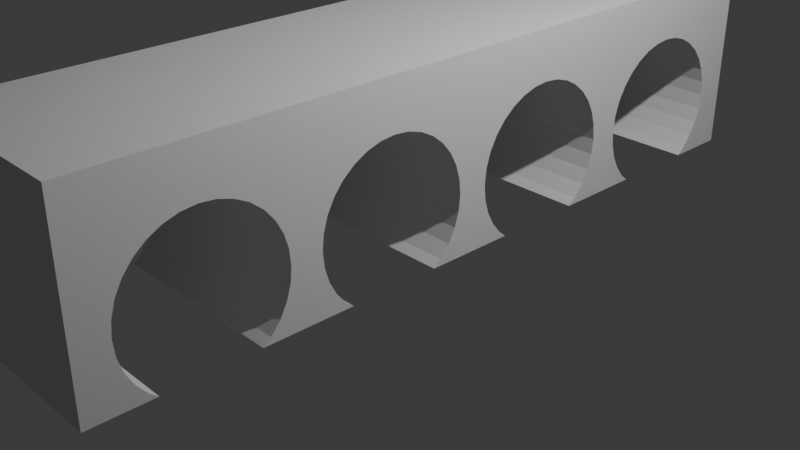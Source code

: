 # Source: 4_2_GeometryNodesPractice3_August22nd2024_holes.blend  (saved by Blender 4.2.66; exported with 4.5.12 LTS)
import bpy
from mathutils import Matrix  # noqa: F401  (used for matrix-valued properties, if any)

bpy.ops.wm.read_factory_settings(use_empty=True)
scene = bpy.context.scene
scene.name = 'Scene'

# ---- collections
col_collection = bpy.data.collections.new('Collection'); scene.collection.children.link(col_collection)

# ---- node groups
ng_geometry_nodes = bpy.data.node_groups.new('Geometry Nodes', 'GeometryNodeTree')
_s = ng_geometry_nodes.interface.new_socket(name='Geometry', in_out='OUTPUT', socket_type='NodeSocketGeometry')
_s = ng_geometry_nodes.interface.new_socket(name='Geometry', in_out='INPUT', socket_type='NodeSocketGeometry')
_s = ng_geometry_nodes.interface.new_socket(name='Count', in_out='INPUT', socket_type='NodeSocketInt')
_s.default_value = 4
_s.min_value = 1
_s.max_value = 10000
_s = ng_geometry_nodes.interface.new_socket(name='Start Location', in_out='INPUT', socket_type='NodeSocketVector')
_s.subtype = 'TRANSLATION'
_s.default_value = (0.3, -2.8, 0.0)
_s = ng_geometry_nodes.interface.new_socket(name='Offset', in_out='INPUT', socket_type='NodeSocketVector')
_s.subtype = 'TRANSLATION'
_s.default_value = (0.0, 1.9, 0.0)
_s = ng_geometry_nodes.interface.new_socket(name='Vertices', in_out='INPUT', socket_type='NodeSocketInt')
_s.default_value = 32
_s.min_value = 3
_s.max_value = 512
_s = ng_geometry_nodes.interface.new_socket(name='Radius', in_out='INPUT', socket_type='NodeSocketFloat')
_s.subtype = 'DISTANCE'
_s.default_value = 0.9
_s.min_value = 0.0
_s = ng_geometry_nodes.interface.new_socket(name='Depth', in_out='INPUT', socket_type='NodeSocketFloat')
_s.subtype = 'DISTANCE'
_s.default_value = 7.2
_s.min_value = 0.0
_s = ng_geometry_nodes.interface.new_socket(name='Rotation', in_out='INPUT', socket_type='NodeSocketRotation')
ng_geometry_nodes.is_modifier = True
_N = ng_geometry_nodes.nodes; _L = ng_geometry_nodes.links
n0 = _N.new('NodeGroupInput'); n0.name = 'Group Input'; n0.location = (-488, -34)
n1 = _N.new('NodeGroupOutput'); n1.name = 'Group Output'; n1.location = (499, 6)
n2 = _N.new('GeometryNodeMeshLine'); n2.name = 'Mesh Line'; n2.location = (-219, -111)
n3 = _N.new('GeometryNodeInstanceOnPoints'); n3.name = 'Instance on Points'; n3.location = (-15, -133)
n4 = _N.new('GeometryNodeMeshBoolean'); n4.name = 'Mesh Boolean'; n4.location = (223, 12)
n5 = _N.new('GeometryNodeMeshCylinder'); n5.name = 'Cylinder'; n5.location = (-255, -287)
_L.new(n4.outputs[0], n1.inputs[0])
_L.new(n2.outputs[0], n3.inputs[0])
_L.new(n0.outputs[0], n4.inputs[0])
_L.new(n3.outputs[0], n4.inputs[1])
_L.new(n5.outputs[0], n3.inputs[2])
_L.new(n0.outputs[1], n2.inputs[0])
_L.new(n0.outputs[2], n2.inputs[2])
_L.new(n0.outputs[3], n2.inputs[3])
_L.new(n0.outputs[4], n5.inputs[0])
_L.new(n0.outputs[5], n5.inputs[3])
_L.new(n0.outputs[6], n5.inputs[4])
_L.new(n0.outputs[7], n3.inputs[5])
n1.is_active_output = True

# ---- world
world_world = bpy.data.worlds.new('World'); scene.world = world_world
world_world.use_nodes = True; world_world.node_tree.nodes.clear()
_N = world_world.node_tree.nodes; _L = world_world.node_tree.links
n0 = _N.new('ShaderNodeOutputWorld'); n0.name = 'World Output'; n0.location = (300, 300)
n1 = _N.new('ShaderNodeBackground'); n1.name = 'Background'; n1.location = (10, 300)
n1.inputs[0].default_value = (0.05088, 0.05088, 0.05088, 1.0)
_L.new(n1.outputs[0], n0.inputs[0])
n0.is_active_output = True
world_world.color = (0.05088, 0.05088, 0.05088)
world_world.sun_shadow_jitter_overblur = 0.0

# ---- cameras
cam_camera = bpy.data.cameras.new('Camera')
cam_camera.clip_end = 100.0
cam_camera.ortho_scale = 7.314

# ---- lights
light_light = bpy.data.lights.new('Light', 'POINT')
light_light.energy = 1000.0
light_light.shadow_soft_size = 0.1

# ---- meshes
me_cube = bpy.data.meshes.new('Cube')
me_cube.from_pydata([(-1.0, -4.118, -1.0), (-1.0, -4.118, 1.0), (-1.0, 4.118, -1.0), (-1.0, 4.118, 1.0), (1.0, -4.118, -1.0), (1.0, -4.118, 1.0), (1.0, 4.118, -1.0), (1.0, 4.118, 1.0)], [], [(0, 1, 3, 2), (2, 3, 7, 6), (6, 7, 5, 4), (4, 5, 1, 0), (2, 6, 4, 0), (7, 3, 1, 5)])
_uv = me_cube.uv_layers.new(name='UVMap')
_uv.uv.foreach_set('vector', [0.375, 0.0, 0.625, 0.0, 0.625, 0.25, 0.375, 0.25, 0.375, 0.25, 0.625, 0.25, 0.625, 0.5, 0.375, 0.5, 0.375, 0.5, 0.625, 0.5, 0.625, 0.75, 0.375, 0.75, 0.375, 0.75, 0.625, 0.75, 0.625, 1.0, 0.375, 1.0, 0.125, 0.5, 0.375, 0.5, 0.375, 0.75, 0.125, 0.75, 0.625, 0.5, 0.875, 0.5, 0.875, 0.75, 0.625, 0.75])
me_cube.update()

# ---- objects
ob_light = bpy.data.objects.new('Light', light_light)
ob_camera_lifeisvaluable = bpy.data.objects.new('Camera_LifeIsValuable', cam_camera)
ob_cube = bpy.data.objects.new('Cube', me_cube)

# ---- transforms, parenting, visibility, modifiers, constraints
ob_light.location = (4.076, 1.005, 5.904)
ob_light.rotation_euler = (0.6503, 0.05522, 1.866)
ob_light.lock_rotations_4d = False
ob_light.empty_display_type = 'ARROWS'
ob_light.color = (0.0, 0.0, 0.0, 0.0)
ob_light.lineart.crease_threshold = 0.0
ob_camera_lifeisvaluable.location = (7.359, -6.926, 4.958)
ob_camera_lifeisvaluable.rotation_euler = (1.109, 0.0, 0.8149)
ob_camera_lifeisvaluable.lock_rotations_4d = False
ob_camera_lifeisvaluable.empty_display_type = 'ARROWS'
ob_camera_lifeisvaluable.color = (0.0, 0.0, 0.0, 0.0)
ob_camera_lifeisvaluable.display_type = 'WIRE'
ob_camera_lifeisvaluable.lineart.crease_threshold = 0.0
ob_cube.location = (0.0, 0.0, 1.008)
_m = ob_cube.modifiers.new('GeometryNodes', 'NODES')
_m.node_group = ng_geometry_nodes
_gi = [s.identifier for s in ng_geometry_nodes.interface.items_tree if s.item_type == 'SOCKET' and s.in_out == 'INPUT']
_m[_gi[2]] = (0.3, -2.96, -0.35)  # Start Location
_m[_gi[3]] = (0.0, 1.97, 0.0)  # Offset
_m[_gi[5]] = 0.82  # Radius
_m[_gi[7]] = (0.0, 1.571, 0.0)  # Rotation
_m.open_manage_panel = True
_m.open_bake_panel = True

# ---- collection membership
col_collection.objects.link(ob_light)
col_collection.objects.link(ob_camera_lifeisvaluable)
col_collection.objects.link(ob_cube)

# ---- scene / render settings (as saved in the file)
scene.camera = ob_camera_lifeisvaluable
scene.frame_start = 1; scene.frame_end = 250; scene.frame_set(1)
scene.render.engine = 'BLENDER_EEVEE_NEXT'
scene.render.image_settings.file_format = 'FFMPEG'
scene.render.image_settings.color_mode = 'RGB'
bpy.context.view_layer.update()

